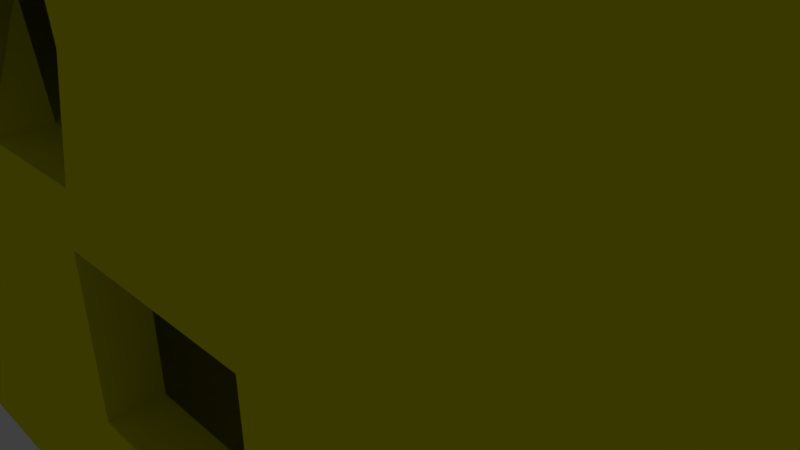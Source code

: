 # Source: Abandoned_House_3.blend  (saved by Blender 2.79.0; exported with 4.5.12 LTS)
import bpy
from mathutils import Matrix  # noqa: F401  (used for matrix-valued properties, if any)

bpy.ops.wm.read_factory_settings(use_empty=True)
scene = bpy.context.scene
scene.name = 'Scene'

# ---- collections
col_collection_1 = bpy.data.collections.new('Collection 1'); scene.collection.children.link(col_collection_1)

# ---- materials (node trees are filled in below, after node groups)
mat_yellow_wall = bpy.data.materials.new('Yellow Wall')
mat_yellow_wall.alpha_threshold = 0.0
mat_yellow_wall.use_transparent_shadow = False
mat_yellow_wall.diffuse_color = (0.8, 0.7818, 0.0, 1.0)
mat_yellow_wall.roughness = 0.5
mat_yellow_wall.line_color = (0.0, 0.0, 0.0, 1.0)
mat_metal_roof = bpy.data.materials.new('Metal_Roof')
mat_metal_roof.alpha_threshold = 0.0
mat_metal_roof.use_transparent_shadow = False
mat_metal_roof.roughness = 0.5
mat_metal_roof.line_color = (0.0, 0.0, 0.0, 1.0)

# ---- material node trees

# ---- world
world_world = bpy.data.worlds.new('World'); scene.world = world_world
world_world.color = (0.05088, 0.05088, 0.05088)
world_world.use_sun_shadow = False
world_world.sun_shadow_jitter_overblur = 0.0
world_world.cycles.sampling_method = 'NONE'
world_world.cycles.sample_map_resolution = 256

# ---- cameras
cam_camera = bpy.data.cameras.new('Camera')
cam_camera.clip_end = 100.0
cam_camera.lens = 35.0
cam_camera.sensor_width = 32.0
cam_camera.sensor_height = 18.0
cam_camera.ortho_scale = 7.314
cam_camera.dof.focus_distance = 0.0
cam_camera.dof.aperture_fstop = 128.0

# ---- lights
light_lamp = bpy.data.lights.new('Lamp', 'POINT')
light_lamp.transmission_factor = 0.0
light_lamp.cutoff_distance = 30.0
light_lamp.energy = 100.0
light_lamp.shadow_buffer_clip_start = 1.001
light_lamp.shadow_soft_size = 0.1
light_lamp.shadow_maximum_resolution = 0.006
light_lamp.use_absolute_resolution = True
light_lamp.cycles.use_multiple_importance_sampling = False

# ---- meshes
me_cube_001 = bpy.data.meshes.new('Cube.001')
me_cube_001.from_pydata([(6.0, 1.333, 0.0), (6.0, -1.333, 0.0), (6.0, 1.333, 1.0), (6.0, -1.333, 1.0), (6.0, 1.333, 1.5), (6.0, -1.333, 1.5), (6.5, 1.5, 2.027e-06), (6.5, -1.5, 1.192e-06), (6.5, 1.5, 1.0), (6.5, -1.5, 1.0), (6.5, 1.5, 1.5), (6.5, -1.5, 1.5), (6.5, -0.5, 1.47e-06), (6.5, 0.5, 1.748e-06), (6.5, -0.6084, 1.0), (6.483, 0.7319, 1.0), (6.5, -0.5, 1.5), (6.5, 0.5, 1.5), (6.0, -0.4444, 0.0), (6.0, 0.4444, 0.0), (6.0, -0.6556, 1.0), (6.017, 0.54, 1.0), (6.0, -0.4445, 1.5), (6.0, 0.4444, 1.5), (6.0, -1.333, 0.5), (6.5, -1.5, 0.5), (6.5, -0.6084, 0.5), (6.0, -0.6556, 0.5), (6.0, 1.333, 0.5), (6.5, 1.5, 0.5), (6.483, 0.7319, 0.5), (6.017, 0.54, 0.5)], [], [(27, 24, 3, 20), (20, 3, 5, 22), (30, 29, 8, 15), (15, 8, 10, 17), (25, 26, 14, 9), (9, 14, 16, 11), (28, 31, 21, 2), (2, 21, 23, 4), (16, 22, 23, 17), (4, 10, 17, 23), (5, 22, 16, 11), (1, 7, 12, 18), (12, 13, 19, 18), (0, 19, 13, 6), (22, 16, 14, 20), (27, 20, 14, 26), (30, 31, 19, 13), (17, 23, 21, 15), (18, 1, 24, 27), (7, 12, 26, 25), (18, 27, 26, 12), (13, 6, 29, 30), (0, 19, 31, 28), (15, 21, 31, 30)])
_uv = me_cube_001.uv_layers.new(name='UVMap')
_uv.uv.foreach_set('vector', [0.3512, 0.1788, 0.5079, 0.1157, 0.5425, 0.2397, 0.4041, 0.2553, 0.4041, 0.2553, 0.5425, 0.2397, 0.5425, 0.3742, 0.4196, 0.3162, 0.8007, 0.2685, 0.9728, 0.2244, 0.9999, 0.3412, 0.8503, 0.359, 0.8503, 0.359, 0.9999, 0.3412, 0.9999, 0.4614, 0.8538, 0.416, 0.2184, 0.4572, 0.2731, 0.2622, 0.3538, 0.3125, 0.3336, 0.4764, 0.3336, 0.4764, 0.3538, 0.3125, 0.4047, 0.3293, 0.4443, 0.4772, 0.6552, 0.5182, 0.7142, 0.3481, 0.7893, 0.4034, 0.7658, 0.5531, 0.7658, 0.5531, 0.7893, 0.4034, 0.8391, 0.4287, 0.8893, 0.5578, 0.2036, 0.579, 0.2149, 0.4775, 0.3955, 0.4775, 0.4068, 0.579, 0.8893, 0.5578, 0.9999, 0.4614, 0.8538, 0.416, 0.8391, 0.4287, 0.5425, 0.3742, 0.4196, 0.3162, 0.4047, 0.3293, 0.4443, 0.4772, 0.0001301, 0.3489, 0.1041, 0.424, 0.177, 0.1918, 0.06491, 0.1425, 0.0001301, 0.4775, 0.2033, 0.4775, 0.192, 0.579, 0.01142, 0.579, 0.8657, 0.0001301, 0.654, 0.06393, 0.7031, 0.1791, 0.9413, 0.1073, 0.4196, 0.3162, 0.4047, 0.3293, 0.3538, 0.3125, 0.4041, 0.2553, 0.3512, 0.1788, 0.4041, 0.2553, 0.3538, 0.3125, 0.2731, 0.2622, 0.8007, 0.2685, 0.7142, 0.3481, 0.6179, 0.2755, 0.7031, 0.1791, 0.8538, 0.416, 0.8391, 0.4287, 0.7893, 0.4034, 0.8503, 0.359, 0.2515, 0.09263, 0.4591, 0.0001301, 0.5079, 0.1157, 0.3512, 0.1788, 0.1041, 0.424, 0.177, 0.1918, 0.2731, 0.2622, 0.2184, 0.4572, 0.2515, 0.09263, 0.3512, 0.1788, 0.2731, 0.2622, 0.177, 0.1918, 0.7031, 0.1791, 0.9413, 0.1073, 0.9728, 0.2244, 0.8007, 0.2685, 0.5428, 0.4792, 0.6179, 0.2755, 0.7142, 0.3481, 0.6552, 0.5182, 0.8503, 0.359, 0.7893, 0.4034, 0.7142, 0.3481, 0.8007, 0.2685])
me_cube_001.materials.append(mat_yellow_wall)
me_cube_001.use_remesh_preserve_volume = False
me_cube_001.use_remesh_preserve_attributes = False
me_cube_001.use_mirror_vertex_groups = False
me_cube_001.update()
me_cube = bpy.data.meshes.new('Cube')
me_cube.from_pydata([(6.0, 4.0, 0.0), (6.0, -4.0, 0.0), (-6.0, -4.0, 0.0), (-6.0, 4.0, 0.0), (6.5, 4.5, -0.5), (-6.5, 4.5, -0.5), (6.5, 4.5, 2.861e-06), (-6.5, 4.5, 2.384e-07), (6.5, -4.5, -0.5), (-6.5, -4.5, -0.5), (6.5, -4.5, 3.576e-07), (-6.5, -4.5, -2.265e-06), (4.0, 4.0, 0.0), (2.0, 4.0, 0.0), (1.669e-06, 4.0, 0.0), (-2.0, 4.0, 0.0), (-4.0, 4.0, 0.0), (4.0, -4.0, 0.0), (2.0, -4.0, 0.0), (0.7972, -4.0, 0.0), (-2.0, -4.0, 0.0), (-4.0, -4.0, 0.0), (4.0, 4.5, -0.5), (2.0, 4.5, -0.5), (1.669e-06, 4.5, -0.5), (-2.0, 4.5, -0.5), (-4.0, 4.5, -0.5), (4.0, 4.5, 1.431e-06), (2.0, 4.5, 1.431e-06), (1.669e-06, 4.5, 1.431e-06), (-2.0, 4.5, 1.431e-06), (-4.0, 4.5, 1.431e-06), (4.0, -4.5, -0.5), (2.0, -4.5, -0.5), (0.7972, -4.5, -0.5), (-2.0, -4.5, -0.5), (-4.0, -4.5, -0.5), (4.0, -4.5, -1.073e-06), (2.0, -4.5, -1.073e-06), (0.7972, -4.5, -1.073e-06), (-2.0, -4.5, -1.073e-06), (-4.0, -4.5, -1.073e-06), (6.0, 4.0, 1.0), (6.0, -4.0, 1.0), (-6.0, -4.0, 1.0), (-6.0, 4.0, 1.0), (6.5, 4.5, 1.0), (-6.5, 4.5, 1.0), (6.5, -4.5, 1.0), (-6.5, -4.5, 1.0), (4.0, 4.0, 1.0), (2.0, 4.0, 1.0), (7.433e-07, 4.0, 1.0), (-2.0, 4.0, 1.0), (-4.0, 4.0, 1.0), (4.0, -4.0, 1.0), (2.0, -4.0, 1.0), (0.7972, -4.0, 1.0), (-2.0, -4.0, 1.0), (-4.0, -4.0, 1.0), (4.0, 4.5, 1.0), (2.0, 4.5, 1.0), (7.433e-07, 4.5, 1.0), (-2.0, 4.5, 1.0), (-4.0, 4.5, 1.0), (4.0, -4.5, 1.0), (2.0, -4.5, 1.0), (0.7972, -4.5, 1.0), (-2.0, -4.5, 1.0), (-4.0, -4.5, 1.0), (6.0, 4.0, 2.0), (6.0, -4.0, 2.0), (-6.0, -4.0, 2.0), (-6.0, 4.0, 2.0), (6.5, 4.5, 2.0), (-6.5, 4.5, 2.0), (6.5, -4.5, 2.0), (-6.5, -4.5, 2.0), (4.0, 4.0, 2.0), (2.0, 4.0, 2.0), (-3.807e-07, 4.0, 2.0), (-2.0, 4.0, 2.0), (-4.0, 4.0, 2.0), (4.0, -4.0, 2.0), (2.0, -4.0, 2.0), (0.7972, -4.0, 2.0), (-2.0, -4.0, 2.0), (-4.0, -4.0, 2.0), (4.0, 4.5, 2.0), (2.0, 4.5, 2.0), (-3.807e-07, 4.5, 2.0), (-2.0, 4.5, 2.0), (-4.0, 4.5, 2.0), (4.0, -4.5, 2.0), (2.0, -4.5, 2.0), (0.7972, -4.5, 2.0), (-2.0, -4.5, 2.0), (-4.0, -4.5, 2.0), (6.0, 4.0, 2.5), (6.0, -4.0, 2.5), (-6.0, -4.0, 2.5), (-6.0, 4.0, 2.5), (6.5, 4.5, 2.5), (-6.5, 4.5, 2.5), (6.5, -4.5, 2.5), (-6.5, -4.5, 2.5), (4.0, 4.0, 2.5), (2.0, 4.0, 2.5), (-9.469e-07, 4.0, 2.5), (-2.0, 4.0, 2.5), (-4.0, 4.0, 2.5), (4.0, -4.0, 2.5), (2.0, -4.0, 2.5), (0.7972, -4.0, 2.5), (-2.0, -4.0, 2.5), (-4.0, -4.0, 2.5), (4.0, 4.5, 2.5), (2.0, 4.5, 2.5), (-9.469e-07, 4.5, 2.5), (-2.0, 4.5, 2.5), (-4.0, 4.5, 2.5), (4.0, -4.5, 2.5), (2.0, -4.5, 2.5), (0.7972, -4.5, 2.5), (-2.0, -4.5, 2.5), (-4.0, -4.5, 2.5), (-6.5, -1.5, -0.5), (-6.5, 1.5, -0.5), (-6.5, -1.5, -1.431e-06), (-6.5, 1.5, -5.96e-07), (-6.5, -1.5, 2.0), (-6.5, 1.5, 2.0), (-6.5, -1.5, 1.0), (-6.5, 1.5, 1.0), (-6.5, -1.5, 2.5), (-6.5, 1.5, 2.5), (-4.0, 1.333, 2.5), (-4.0, -1.333, 2.5), (-2.0, 1.333, 2.5), (-2.0, -1.333, 2.5), (0.2657, 1.333, 2.5), (0.5315, -1.333, 2.5), (-6.0, -1.396, 2.5), (-6.0, 1.44, 2.5), (-6.0, -4.0, 3.0), (-6.0, 4.0, 3.0), (-6.5, 4.5, 3.0), (-6.5, -4.5, 3.0), (-1.272e-06, 4.0, 3.0), (-2.0, 4.0, 3.0), (-4.0, 4.0, 3.0), (2.082, -4.0, 3.0), (0.7972, -4.0, 3.0), (-2.0, -4.0, 3.0), (-4.0, -4.0, 3.0), (-0.3329, 4.5, 2.822), (-2.0, 4.5, 3.0), (-4.0, 4.5, 3.0), (2.082, -4.5, 3.0), (0.7972, -4.5, 3.0), (-2.0, -4.5, 3.0), (-4.0, -4.5, 3.0), (-6.5, -1.5, 3.0), (-6.5, 1.5, 3.0), (0.2657, 1.333, 3.0), (0.5315, -1.333, 3.0), (-6.0, -1.396, 3.0), (-6.0, 1.44, 3.0), (-1.823, 1.369, 3.0), (-3.911, 1.405, 3.0), (-1.646, -1.354, 3.0), (-3.823, -1.375, 3.0), (-5.995, -3.979, 4.0), (-5.995, 4.021, 4.0), (-6.495, 4.521, 4.0), (-6.495, -4.479, 4.0), (0.005288, 4.021, 4.0), (-1.995, 4.021, 4.0), (-3.995, 4.021, 4.0), (0.4531, -3.979, 4.0), (-1.995, -3.979, 4.0), (-3.995, -3.979, 4.0), (-0.3276, 4.521, 3.822), (-1.995, 4.521, 4.0), (-3.995, 4.521, 4.0), (0.8025, -4.479, 4.0), (-1.995, -4.479, 4.0), (-3.995, -4.479, 4.0), (-6.495, -1.479, 4.0), (-6.495, 1.521, 4.0), (-5.995, -1.375, 4.0), (-5.995, 1.461, 4.0), (-5.989, -3.955, 4.999), (-5.989, 4.045, 4.999), (-6.489, 4.545, 4.999), (-6.489, -4.455, 4.999), (0.01124, 4.045, 4.999), (-1.989, 4.045, 4.999), (-3.989, 4.045, 4.999), (0.4591, -3.955, 4.999), (-1.989, -3.955, 4.999), (-3.989, -3.955, 4.999), (-0.3216, 4.545, 4.822), (-1.989, 4.545, 4.999), (-3.989, 4.545, 4.999), (0.5947, -4.455, 4.999), (-1.989, -4.455, 4.999), (-3.989, -4.455, 4.999), (-6.489, -1.455, 4.999), (-6.489, 1.545, 4.999), (-5.989, -1.351, 4.999), (-5.989, 1.485, 4.999), (-5.986, -3.943, 5.499), (-5.986, 4.057, 5.499), (-6.486, 4.557, 5.499), (-6.486, -4.443, 5.499), (0.01422, 4.057, 5.499), (-1.986, 4.057, 5.499), (-3.986, 4.057, 5.499), (0.462, -3.943, 5.499), (-1.986, -3.943, 5.499), (-3.986, -3.943, 5.499), (-0.3187, 4.557, 5.322), (-1.986, 4.557, 5.499), (-3.986, 4.557, 5.499), (0.3629, -4.443, 5.499), (-1.986, -4.443, 5.499), (-3.986, -4.443, 5.499), (-6.486, -1.443, 5.499), (-6.486, 1.557, 5.499), (-5.986, -1.339, 5.499), (-5.986, 1.497, 5.499), (-1.986, 1.39, 5.266), (-1.986, -1.276, 5.266), (0.28, 1.39, 5.266), (0.5457, -1.276, 5.266), (-3.986, 1.444, 5.266), (-3.986, -1.308, 5.266), (-5.868, 3.527, 6.499), (-5.868, -3.645, 6.499), (0.007504, 2.64, 6.409), (0.674, -2.674, 6.499), (-0.3187, 3.557, 6.372), (-2.166, 3.527, 6.499), (-3.812, 3.527, 6.499), (0.3629, -3.443, 6.372), (-2.166, -3.645, 6.499), (-3.812, -3.645, 6.499), (-5.868, -1.177, 6.499), (-5.868, 1.291, 6.499), (0.5242, 1.154, 6.266), (0.7428, -1.04, 6.266), (-3.94, -1.131, 6.421), (-2.012, -1.086, 6.344), (-4.013, 1.245, 6.421), (-2.158, 1.199, 6.344), (-3.856, -2.783, 6.473), (-2.113, -2.767, 6.446), (-3.891, 2.768, 6.469), (-2.163, 2.75, 6.438), (6.0, 1.333, 0.0), (6.0, -1.333, 0.0), (-6.0, -1.333, 0.0), (-6.0, 1.333, 0.0), (6.5, 1.5, -0.5), (6.5, -1.5, -0.5), (4.0, 1.333, 0.0), (4.0, -1.333, 0.0), (2.0, 1.333, 0.0), (2.0, -1.333, 0.0), (0.2657, 1.333, 0.0), (0.5315, -1.333, 0.0), (-2.0, 1.333, 0.0), (-2.0, -1.333, 0.0), (-4.0, 1.333, 0.0), (-4.0, -1.333, 0.0), (6.0, 1.333, 1.0), (6.0, -1.333, 1.0), (-6.0, -1.333, 1.0), (-6.0, 1.333, 1.0), (6.0, 1.333, 1.5), (6.0, -1.333, 1.5), (-6.0, -1.333, 2.0), (-6.0, 1.333, 2.0), (6.0, 1.333, 2.0), (6.0, -1.333, 2.2), (6.5, 1.5, 2.027e-06), (6.5, -1.5, 1.192e-06), (6.5, 1.5, 1.0), (6.5, -1.5, 1.0), (6.5, 1.5, 2.0), (6.5, -1.5, 2.0), (6.5, 1.5, 1.5), (6.5, -1.5, 1.5), (-6.486, -2.943, 5.499), (-5.868, -2.411, 6.499), (-6.5, -3.0, -0.5), (-6.5, -3.0, -1.848e-06), (-6.5, -3.0, 2.0), (-6.5, -3.0, 1.0), (-6.5, -3.0, 2.5), (-6.5, -3.0, 3.0), (-6.495, -2.979, 4.0), (-6.489, -2.955, 4.999), (-6.5, 3.0, -0.5), (-6.5, 3.0, -1.788e-07), (-6.5, 3.0, 2.0), (-6.5, 3.0, 1.0), (-6.5, 3.0, 2.5), (-6.5, 3.0, 3.0), (-6.495, 3.021, 4.0), (-6.489, 3.045, 4.999), (-6.486, 3.057, 5.499), (-5.868, 2.525, 6.499), (6.05, 4.0, 2.998), (6.05, -4.0, 2.998), (6.55, 4.5, 2.998), (6.55, -4.5, 2.998), (4.05, 4.0, 2.998), (2.05, 4.0, 2.998), (4.05, -4.0, 2.998), (4.05, 4.5, 2.998), (2.05, 4.5, 2.998), (4.05, -4.5, 2.998), (6.05, 1.333, 2.498), (6.05, -1.334, 2.698), (6.55, 1.5, 2.498), (6.55, -1.5, 2.498), (2.0, 1.333, 2.5), (2.0, -1.333, 2.5), (4.0, 1.333, 2.5), (4.0, -1.333, 2.5), (2.0, 1.333, 3.0), (2.0, -1.333, 3.0), (4.025, 1.333, 2.749), (4.025, -1.334, 2.849), (2.369, -4.001, 3.996), (2.369, -4.501, 3.996), (6.135, 3.999, 3.994), (6.135, -4.001, 3.994), (6.635, 4.499, 3.994), (6.635, -4.501, 3.994), (4.135, 3.999, 3.994), (2.135, 3.999, 3.994), (4.135, -4.001, 3.994), (4.135, 4.499, 3.994), (2.135, 4.499, 3.994), (4.135, -4.501, 3.994), (6.135, 1.332, 3.494), (6.135, -1.334, 3.694), (6.635, 1.499, 3.494), (6.635, -1.501, 3.494), (2.234, -4.007, 4.994), (2.234, -4.507, 4.994), (6.202, 3.993, 4.992), (6.202, -4.007, 4.992), (6.702, 4.493, 4.992), (6.702, -4.507, 4.992), (4.202, 3.993, 4.992), (2.202, 3.993, 4.992), (4.202, -4.007, 4.992), (4.202, 4.493, 4.992), (2.202, 4.493, 4.992), (4.202, -4.507, 4.992), (6.202, 1.326, 4.492), (6.202, -1.341, 4.692), (6.702, 1.493, 4.492), (6.702, -1.507, 4.492), (2.268, -4.01, 5.229), (2.268, -4.51, 5.229), (6.235, 3.989, 5.491), (6.235, -4.011, 5.491), (6.735, 4.489, 5.491), (6.735, -4.511, 5.491), (4.235, 3.989, 5.491), (2.235, 3.989, 5.491), (4.235, -4.011, 5.491), (4.235, 4.489, 5.491), (2.235, 4.489, 5.491), (4.235, -4.511, 5.491), (6.235, 1.323, 4.991), (6.235, -1.344, 5.191), (6.735, 1.489, 4.991), (6.735, -1.511, 4.991), (2.246, 1.323, 4.791), (2.257, -1.344, 4.792), (4.235, 1.323, 4.791), (4.235, -1.344, 4.791), (3.998, 1.378, 6.337), (2.261, 1.266, 6.301), (2.268, -3.51, 6.372), (5.735, 3.489, 6.372), (5.735, -3.511, 6.372), (4.235, 3.489, 6.372), (2.235, 3.489, 6.372), (4.235, -3.511, 6.372), (5.735, 1.489, 6.372), (5.735, -1.511, 6.372), (2.407, -1.197, 6.301), (4.071, -1.354, 6.337), (6.5, -3.0, -0.5), (6.5, -3.0, 7.749e-07), (6.5, -3.0, 1.0), (6.5, -3.0, 2.25), (6.5, -3.0, 1.75), (6.55, -3.0, 2.748), (6.635, -3.001, 3.744), (6.702, -3.007, 4.742), (6.735, -3.011, 5.241), (5.735, -2.511, 6.372), (2.337, -2.354, 6.337), (4.153, -2.432, 6.354), (6.5, 3.0, -0.5), (6.5, 3.0, 2.444e-06), (6.5, 3.0, 1.0), (6.5, 3.0, 2.25), (6.5, 3.0, 1.75), (6.55, 3.0, 2.748), (6.635, 2.999, 3.744), (6.702, 2.993, 4.742), (6.735, 2.989, 5.241), (5.735, 2.489, 6.372), (2.248, 2.378, 6.337), (4.117, 2.433, 6.354)], [], [(275, 262, 2, 21), (27, 28, 61, 60), (31, 26, 5, 7), (38, 37, 65, 66), (20, 21, 59, 58), (36, 41, 11, 9), (14, 13, 51, 52), (41, 40, 68, 69), (261, 267, 17, 1), (267, 269, 18, 17), (269, 271, 19, 18), (271, 273, 20, 19), (273, 275, 21, 20), (31, 7, 47, 64), (261, 1, 43, 277), (1, 17, 55, 43), (6, 27, 60, 46), (16, 15, 30, 31), (19, 20, 58, 57), (37, 10, 48, 65), (263, 3, 45, 279), (6, 4, 22, 27), (27, 22, 23, 28), (28, 23, 24, 29), (29, 24, 25, 30), (30, 25, 26, 31), (8, 10, 37, 32), (32, 37, 38, 33), (33, 38, 39, 34), (34, 39, 40, 35), (35, 40, 41, 36), (62, 63, 91, 90), (69, 59, 87, 97), (67, 66, 94, 95), (52, 62, 90, 80), (55, 65, 93, 83), (51, 50, 78, 79), (55, 56, 66, 65), (45, 54, 82, 73), (43, 55, 83, 71), (58, 59, 69, 68), (58, 68, 96, 86), (52, 51, 61, 62), (64, 47, 75, 92), (16, 31, 64, 54), (17, 18, 56, 55), (3, 16, 54, 45), (15, 14, 52, 53), (39, 38, 66, 67), (12, 0, 42, 50), (28, 29, 62, 61), (30, 15, 53, 63), (18, 19, 57, 56), (21, 2, 44, 59), (40, 39, 67, 68), (13, 12, 50, 51), (29, 30, 63, 62), (11, 41, 69, 49), (96, 95, 123, 124), (73, 82, 110, 101), (84, 85, 113, 112), (92, 75, 103, 120), (88, 89, 117, 116), (416, 74, 102, 415), (78, 70, 98, 106), (77, 97, 125, 105), (281, 71, 99, 285), (95, 94, 122, 123), (59, 44, 72, 87), (66, 56, 84, 94), (61, 51, 79, 89), (46, 60, 88, 74), (68, 67, 95, 96), (54, 64, 92, 82), (56, 57, 85, 84), (279, 45, 73, 283), (65, 48, 76, 93), (53, 52, 80, 81), (400, 401, 10, 8), (60, 61, 89, 88), (277, 43, 71, 281), (304, 305, 7, 5), (49, 69, 97, 77), (50, 42, 70, 78), (57, 58, 86, 85), (63, 53, 81, 91), (79, 78, 106, 107), (91, 81, 109, 119), (90, 91, 119, 118), (413, 6, 46, 414), (85, 86, 114, 113), (297, 11, 49, 299), (87, 72, 100, 115), (92, 120, 119, 91), (81, 80, 108, 109), (93, 76, 104, 121), (89, 90, 118, 117), (74, 88, 116, 102), (72, 282, 283, 73, 101, 143, 142, 100), (83, 93, 121, 111), (86, 87, 115, 114), (298, 77, 105, 300), (71, 83, 111, 99), (90, 89, 79, 80), (82, 92, 91, 81), (94, 84, 112, 122), (96, 97, 87, 86), (125, 97, 96, 124), (80, 79, 107, 108), (82, 81, 109, 110), (141, 140, 164, 165), (414, 46, 74, 416), (299, 49, 77, 298), (119, 120, 157, 156), (308, 135, 163, 309), (152, 165, 170, 153), (148, 149, 168, 164), (120, 103, 146, 157), (405, 327, 351, 406), (334, 335, 325, 324), (125, 124, 160, 161), (137, 139, 114, 115), (110, 136, 143, 101), (139, 141, 113, 114), (296, 297, 128, 126), (126, 128, 129, 127), (305, 129, 133, 307), (129, 128, 132, 133), (306, 131, 135, 308), (131, 130, 134, 135), (307, 133, 131, 306), (133, 132, 130, 131), (110, 109, 138, 136), (136, 138, 139, 137), (109, 108, 140, 138), (138, 140, 141, 139), (135, 134, 162, 163), (142, 137, 115, 100), (136, 137, 142, 143), (149, 150, 169, 168), (145, 150, 178, 173), (354, 364, 380, 370), (150, 149, 177, 178), (167, 145, 173, 191), (156, 157, 184, 183), (147, 161, 187, 175), (151, 152, 159, 158), (301, 147, 175, 302), (155, 156, 183, 182), (144, 166, 190, 172), (158, 122, 121, 323), (123, 122, 158, 159), (145, 167, 169, 150), (113, 141, 165, 152), (118, 119, 156, 155), (300, 105, 147, 301), (105, 125, 161, 147), (144, 154, 171, 166), (153, 170, 171, 154), (112, 113, 152, 151), (170, 168, 169, 171), (165, 164, 168, 170), (124, 123, 159, 160), (140, 108, 148, 164), (171, 169, 167, 166), (181, 172, 192, 201), (310, 189, 209, 311), (184, 174, 194, 204), (190, 188, 208, 210), (177, 176, 196, 197), (189, 191, 211, 209), (182, 183, 203, 202), (188, 190, 191, 189), (185, 179, 199, 205), (159, 152, 179, 185), (152, 153, 180, 179), (163, 162, 188, 189), (149, 148, 176, 177), (309, 163, 189, 310), (157, 146, 174, 184), (153, 154, 181, 180), (154, 144, 172, 181), (161, 160, 186, 187), (166, 167, 191, 190), (160, 159, 185, 186), (202, 203, 223, 222), (205, 199, 219, 225), (198, 197, 217, 218), (193, 198, 218, 213), (303, 195, 215, 294), (203, 204, 224, 223), (211, 193, 213, 231), (180, 181, 201, 200), (187, 186, 206, 207), (176, 182, 202, 196), (186, 185, 205, 206), (179, 180, 200, 199), (175, 187, 207, 195), (172, 190, 210, 192), (191, 173, 193, 211), (183, 184, 204, 203), (302, 175, 195, 303), (173, 178, 198, 193), (178, 177, 197, 198), (197, 196, 216, 217), (204, 194, 214, 224), (311, 209, 229, 312), (192, 210, 230, 212), (201, 192, 212, 221), (200, 201, 221, 220), (207, 206, 226, 227), (381, 380, 364, 365), (206, 205, 225, 226), (199, 200, 220, 219), (195, 207, 227, 215), (231, 230, 210, 211), (211, 210, 208, 209), (209, 208, 228, 229), (232, 217, 216, 234), (220, 233, 235, 219), (233, 232, 234, 235), (237, 230, 231, 236), (233, 237, 236, 232), (218, 217, 232, 236), (220, 221, 237, 233), (221, 212, 230, 237), (218, 213, 231, 236), (215, 227, 247, 239), (234, 384, 385, 235), (224, 244, 243, 223), (294, 295, 248, 228), (219, 235, 385, 368), (223, 243, 242, 222), (386, 387, 385, 384), (224, 214, 238, 244), (312, 229, 249, 313), (196, 359, 375, 216), (227, 226, 246, 247), (388, 399, 397, 396), (229, 228, 248, 249), (226, 225, 245, 246), (255, 253, 251, 250), (249, 248, 252, 254), (254, 252, 253, 255), (258, 254, 255, 259), (256, 257, 253, 252), (247, 246, 257, 256), (244, 258, 259, 243), (250, 240, 259, 255), (243, 259, 240, 242), (251, 253, 257, 241), (246, 245, 241, 257), (16, 3, 263, 274), (274, 263, 262, 275), (0, 12, 266, 260), (260, 266, 267, 261), (12, 13, 268, 266), (266, 268, 269, 267), (13, 14, 270, 268), (268, 270, 271, 269), (14, 15, 272, 270), (270, 272, 273, 271), (15, 16, 274, 272), (272, 274, 275, 273), (0, 260, 276, 42), (2, 262, 278, 44), (262, 263, 279, 278), (404, 293, 291, 403), (293, 292, 290, 291), (70, 280, 284, 98), (280, 281, 285, 284), (44, 278, 282, 72), (278, 279, 283, 282), (412, 413, 286, 264), (264, 286, 287, 265), (42, 276, 280, 70), (401, 287, 289, 402), (402, 289, 293, 404), (415, 102, 316, 417), (291, 290, 326, 327), (215, 239, 295, 294), (128, 297, 299, 132), (130, 298, 300, 134), (132, 299, 298, 130), (9, 11, 297, 296), (162, 301, 302, 188), (134, 300, 301, 162), (188, 302, 303, 208), (208, 303, 294, 228), (248, 295, 256, 252), (239, 247, 256, 295), (127, 129, 305, 304), (103, 308, 309, 146), (7, 305, 307, 47), (75, 306, 308, 103), (47, 307, 306, 75), (174, 310, 311, 194), (146, 309, 310, 174), (214, 312, 313, 238), (194, 311, 312, 214), (249, 254, 258, 313), (238, 313, 258, 244), (325, 315, 339, 349), (314, 324, 348, 338), (319, 318, 342, 343), (320, 151, 336, 344), (417, 316, 340, 418), (316, 321, 345, 340), (403, 291, 327, 405), (121, 104, 317, 323), (116, 117, 322, 321), (102, 116, 321, 316), (122, 112, 111, 121), (328, 107, 106, 330), (112, 329, 331, 111), (329, 328, 330, 331), (331, 285, 99, 111), (330, 284, 285, 331), (106, 98, 284, 330), (117, 118, 155, 322), (148, 319, 343, 176), (108, 107, 319, 148), (328, 329, 333, 332), (329, 112, 151, 333), (107, 328, 332, 319), (332, 333, 335, 334), (334, 318, 319, 332), (314, 318, 334, 324), (325, 335, 320, 315), (335, 333, 151, 320), (343, 342, 358, 359), (418, 340, 356, 419), (340, 345, 361, 356), (351, 349, 365, 367), (347, 341, 357, 363), (344, 336, 352, 360), (349, 351, 350, 348), (321, 322, 346, 345), (327, 326, 350, 351), (158, 323, 347, 337), (315, 320, 344, 339), (324, 325, 349, 348), (318, 314, 338, 342), (182, 346, 322, 155), (151, 158, 337, 336), (323, 317, 341, 347), (359, 358, 374, 375), (374, 386, 384, 375), (356, 361, 377, 372), (360, 352, 368, 376), (363, 357, 373, 379), (338, 348, 364, 354), (349, 339, 355, 365), (337, 347, 363, 353), (406, 351, 367, 407), (348, 350, 366, 364), (345, 346, 362, 361), (339, 344, 360, 355), (342, 338, 354, 358), (346, 343, 359, 362), (336, 337, 353, 352), (365, 355, 371, 381), (407, 367, 383, 408), (353, 363, 379, 369), (361, 362, 378, 377), (387, 376, 368, 385), (355, 360, 376, 371), (419, 356, 372, 420), (358, 354, 370, 374), (365, 364, 366, 367), (352, 353, 369, 368), (222, 378, 362, 202), (367, 366, 382, 383), (359, 196, 202, 362), (369, 225, 219, 368), (216, 375, 384, 234), (386, 374, 370, 380), (380, 381, 387, 386), (376, 387, 381, 371), (383, 382, 396, 397), (225, 369, 390, 245), (369, 379, 395, 390), (420, 372, 391, 421), (408, 383, 397, 409), (379, 373, 392, 395), (377, 378, 394, 393), (372, 377, 393, 391), (378, 222, 242, 394), (250, 251, 398, 389), (389, 398, 399, 388), (410, 411, 399, 398), (422, 389, 388, 423), (421, 423, 388, 396), (409, 397, 399, 411), (286, 413, 414, 288), (265, 287, 401, 400), (317, 405, 406, 341), (76, 404, 403, 104), (10, 401, 402, 48), (48, 402, 404, 76), (104, 403, 405, 317), (341, 406, 407, 357), (357, 407, 408, 373), (373, 408, 409, 392), (390, 395, 411, 410), (392, 409, 411, 395), (292, 416, 415, 290), (241, 410, 398, 251), (245, 390, 410, 241), (288, 414, 416, 292), (4, 6, 413, 412), (290, 415, 417, 326), (326, 417, 418, 350), (350, 418, 419, 366), (366, 419, 420, 382), (382, 420, 421, 396), (394, 422, 423, 393), (391, 393, 423, 421), (422, 394, 242, 240), (389, 422, 240, 250), (346, 182, 176, 343)])
me_cube.polygons.foreach_set('material_index', [0, 0, 0, 0, 0, 0, 0, 0, 0, 0, 0, 0, 0, 0, 0, 0, 0, 0, 0, 0, 0, 0, 0, 0, 0, 0, 0, 0, 0, 0, 0, 0, 0, 0, 0, 0, 0, 0, 0, 0, 0, 0, 0, 0, 0, 0, 0, 0, 0, 0, 0, 0, 0, 0, 0, 0, 0, 0, 0, 0, 0, 0, 0, 0, 0, 0, 0, 0, 0, 0, 0, 0, 0, 0, 0, 0, 0, 0, 0, 0, 0, 0, 0, 0, 0, 0, 0, 0, 0, 0, 0, 0, 0, 0, 0, 0, 0, 0, 0, 0, 0, 0, 0, 0, 0, 0, 0, 0, 0, 0, 1, 0, 0, 0, 0, 0, 0, 0, 0, 0, 0, 0, 0, 0, 0, 0, 0, 0, 0, 0, 0, 0, 0, 0, 0, 0, 0, 0, 0, 0, 0, 0, 0, 0, 0, 0, 0, 0, 0, 0, 0, 0, 0, 1, 0, 0, 0, 0, 0, 1, 0, 0, 0, 1, 0, 0, 0, 0, 0, 0, 0, 0, 0, 0, 0, 0, 0, 0, 0, 0, 0, 0, 0, 0, 0, 0, 0, 0, 0, 0, 0, 0, 0, 0, 0, 0, 0, 0, 0, 0, 0, 0, 0, 0, 0, 0, 0, 0, 0, 0, 0, 0, 0, 0, 0, 0, 0, 0, 0, 0, 0, 0, 0, 0, 0, 0, 0, 1, 0, 1, 1, 0, 1, 0, 1, 1, 0, 1, 1, 1, 1, 1, 1, 1, 1, 1, 1, 1, 1, 1, 1, 1, 0, 0, 0, 0, 0, 0, 0, 0, 0, 0, 0, 0, 0, 0, 0, 0, 0, 0, 0, 0, 0, 0, 0, 0, 0, 0, 0, 0, 1, 0, 0, 0, 0, 0, 0, 0, 0, 1, 1, 0, 0, 0, 0, 0, 0, 0, 1, 0, 1, 1, 0, 0, 0, 0, 0, 0, 0, 0, 0, 0, 0, 0, 0, 0, 0, 0, 0, 0, 0, 1, 1, 1, 1, 0, 0, 0, 0, 0, 0, 0, 0, 0, 0, 0, 0, 0, 0, 0, 0, 0, 0, 0, 0, 0, 0, 0, 0, 0, 0, 0, 0, 0, 0, 0, 0, 0, 0, 0, 0, 0, 0, 0, 0, 0, 0, 0, 0, 0, 0, 0, 0, 0, 1, 0, 0, 0, 0, 1, 1, 1, 1, 1, 1, 1, 1, 1, 1, 1, 1, 1, 1, 1, 0, 0, 0, 0, 0, 0, 0, 0, 0, 1, 1, 1, 0, 1, 1, 0, 0, 0, 0, 0, 0, 1, 1, 1, 1, 1, 0])
_uv = me_cube.uv_layers.new(name='UVMap')
_uv.uv.foreach_set('vector', [0.1275, 0.1352, 0.07671, 0.1271, 0.08635, 0.06087, 0.1356, 0.06855, 0.08644, 0.658, 0.1381, 0.6619, 0.1366, 0.6875, 0.08436, 0.684, 0.2884, 0.6648, 0.2881, 0.6522, 0.3539, 0.6503, 0.3543, 0.6634, 0.3051, 0.422, 0.3771, 0.4193, 0.3745, 0.4532, 0.3049, 0.4601, 0.1833, 0.0717, 0.1356, 0.06855, 0.1394, 0.04621, 0.1847, 0.04634, 0.0892, 0.4037, 0.0892, 0.4215, 0.0003616, 0.4215, 0.000355, 0.4037, 0.232, 0.2899, 0.2831, 0.284, 0.2834, 0.3078, 0.2373, 0.3171, 0.0892, 0.4215, 0.1604, 0.4215, 0.1604, 0.4572, 0.0892, 0.4571, 0.3839, 0.1492, 0.3342, 0.1481, 0.3368, 0.08175, 0.386, 0.0837, 0.3342, 0.1481, 0.2836, 0.1466, 0.2873, 0.07918, 0.3368, 0.08175, 0.2836, 0.1466, 0.2457, 0.145, 0.2573, 0.07711, 0.2873, 0.07918, 0.2457, 0.145, 0.1787, 0.1409, 0.1833, 0.0717, 0.2573, 0.07711, 0.1787, 0.1409, 0.1275, 0.1352, 0.1356, 0.06855, 0.1833, 0.0717, 0.2884, 0.6648, 0.3543, 0.6634, 0.3552, 0.6897, 0.2881, 0.6902, 0.3381, 0.9143, 0.2689, 0.9143, 0.2689, 0.8884, 0.3381, 0.8884, 0.386, 0.0837, 0.3368, 0.08175, 0.3379, 0.05714, 0.387, 0.05916, 0.02128, 0.6522, 0.08644, 0.658, 0.08436, 0.684, 0.01888, 0.6782, 0.09236, 0.2927, 0.1661, 0.3008, 0.1554, 0.3164, 0.09646, 0.3068, 0.2573, 0.07711, 0.1833, 0.0717, 0.1847, 0.04634, 0.2599, 0.05155, 0.3771, 0.4193, 0.4763, 0.4269, 0.4739, 0.4624, 0.3745, 0.4532, 0.8453, 0.2663, 0.9146, 0.2663, 0.9146, 0.2923, 0.8453, 0.2923, 0.02128, 0.6522, 0.02246, 0.6392, 0.08752, 0.645, 0.08644, 0.658, 0.08644, 0.658, 0.08752, 0.645, 0.1389, 0.6491, 0.1381, 0.6619, 0.1381, 0.6619, 0.1389, 0.6491, 0.1892, 0.6522, 0.1887, 0.6648, 0.1887, 0.6648, 0.1892, 0.6522, 0.2393, 0.6536, 0.2394, 0.6661, 0.2394, 0.6661, 0.2393, 0.6536, 0.2881, 0.6522, 0.2884, 0.6648, 0.4775, 0.4069, 0.4763, 0.4269, 0.3771, 0.4193, 0.3776, 0.4006, 0.3776, 0.4006, 0.3771, 0.4193, 0.3051, 0.422, 0.3047, 0.4037, 0.3047, 0.4037, 0.3051, 0.422, 0.2608, 0.4217, 0.2608, 0.4035, 0.2608, 0.4035, 0.2608, 0.4217, 0.1604, 0.4215, 0.1604, 0.4036, 0.1604, 0.4036, 0.1604, 0.4215, 0.0892, 0.4215, 0.0892, 0.4037, 0.1875, 0.6903, 0.2399, 0.6915, 0.2408, 0.7175, 0.186, 0.7162, 0.1549, 0.03617, 0.1394, 0.04621, 0.1479, 0.01622, 0.1555, 0.02374, 0.2603, 0.4581, 0.3049, 0.4601, 0.2997, 0.4936, 0.2591, 0.494, 0.2373, 0.3171, 0.2468, 0.3231, 0.2492, 0.3359, 0.236, 0.3493, 0.357, 0.4698, 0.3745, 0.4532, 0.3764, 0.4971, 0.3612, 0.4934, 0.2834, 0.3078, 0.3358, 0.3071, 0.3366, 0.3328, 0.2809, 0.3395, 0.357, 0.4698, 0.316, 0.471, 0.3049, 0.4601, 0.3745, 0.4532, 0.02756, 0.2743, 0.06704, 0.3119, 0.04626, 0.3361, 0.009009, 0.2919, 0.387, 0.05916, 0.3379, 0.05714, 0.3389, 0.0326, 0.388, 0.03463, 0.1847, 0.04634, 0.1394, 0.04621, 0.1549, 0.03617, 0.1771, 0.03883, 0.1847, 0.04634, 0.1771, 0.03883, 0.1777, 0.02639, 0.1932, 0.0163, 0.2373, 0.3171, 0.2834, 0.3078, 0.2699, 0.3212, 0.2468, 0.3231, 0.2881, 0.6902, 0.3552, 0.6897, 0.3562, 0.7168, 0.2893, 0.718, 0.09236, 0.2927, 0.09646, 0.3068, 0.07613, 0.3213, 0.06704, 0.3119, 0.3368, 0.08175, 0.2873, 0.07918, 0.2888, 0.05455, 0.3379, 0.05714, 0.04112, 0.2578, 0.09236, 0.2927, 0.06704, 0.3119, 0.02756, 0.2743, 0.1661, 0.3008, 0.232, 0.2899, 0.2373, 0.3171, 0.1803, 0.3319, 0.2608, 0.4217, 0.3051, 0.422, 0.3049, 0.4601, 0.2603, 0.4581, 0.3351, 0.2828, 0.385, 0.2807, 0.3861, 0.3052, 0.3358, 0.3071, 0.1381, 0.6619, 0.1887, 0.6648, 0.1875, 0.6903, 0.1366, 0.6875, 0.1554, 0.3164, 0.1661, 0.3008, 0.1803, 0.3319, 0.1692, 0.3369, 0.2873, 0.07918, 0.2573, 0.07711, 0.2599, 0.05155, 0.2888, 0.05455, 0.1356, 0.06855, 0.08635, 0.06087, 0.08967, 0.03881, 0.1394, 0.04621, 0.1604, 0.4215, 0.2608, 0.4217, 0.2603, 0.4581, 0.1604, 0.4572, 0.2831, 0.284, 0.3351, 0.2828, 0.3358, 0.3071, 0.2834, 0.3078, 0.1887, 0.6648, 0.2394, 0.6661, 0.2399, 0.6915, 0.1875, 0.6903, 0.0003616, 0.4215, 0.0892, 0.4215, 0.0892, 0.4571, 0.000383, 0.457, 0.1603, 0.4928, 0.2591, 0.494, 0.2591, 0.5119, 0.1602, 0.5106, 0.009009, 0.2919, 0.04626, 0.3361, 0.03108, 0.3407, 0.0003542, 0.2986, 0.2909, 0.03141, 0.2632, 0.02792, 0.2648, 0.0169, 0.2922, 0.02008, 0.2893, 0.718, 0.3562, 0.7168, 0.3564, 0.7303, 0.2895, 0.7321, 0.08232, 0.7103, 0.1354, 0.7133, 0.1349, 0.7262, 0.08131, 0.7236, 0.6799, 0.783, 0.7189, 0.7897, 0.7189, 0.8027, 0.6798, 0.796, 0.3366, 0.3328, 0.3877, 0.3302, 0.3885, 0.3429, 0.3376, 0.3461, 0.0003921, 0.4925, 0.08917, 0.4926, 0.08913, 0.5104, 0.0003743, 0.5103, 0.3381, 0.8754, 0.2689, 0.8624, 0.2689, 0.8494, 0.3381, 0.8572, 0.2591, 0.494, 0.2997, 0.4936, 0.3029, 0.5116, 0.2591, 0.5119, 0.1394, 0.04621, 0.08967, 0.03881, 0.09232, 0.01416, 0.1479, 0.01622, 0.3049, 0.4601, 0.316, 0.471, 0.3133, 0.492, 0.2997, 0.4936, 0.2699, 0.3212, 0.2834, 0.3078, 0.2809, 0.3395, 0.2719, 0.3337, 0.01888, 0.6782, 0.08436, 0.684, 0.08232, 0.7103, 0.01642, 0.7044, 0.1604, 0.4572, 0.2603, 0.4581, 0.2591, 0.494, 0.1603, 0.4928, 0.06704, 0.3119, 0.07613, 0.3213, 0.06146, 0.3416, 0.04626, 0.3361, 0.2888, 0.05455, 0.2599, 0.05155, 0.2632, 0.02792, 0.2909, 0.03141, 0.8453, 0.2923, 0.9146, 0.2923, 0.9146, 0.3183, 0.8453, 0.3183, 0.3745, 0.4532, 0.4739, 0.4624, 0.4696, 0.5051, 0.3764, 0.4971, 0.1803, 0.3319, 0.2373, 0.3171, 0.236, 0.3493, 0.1873, 0.3553, 0.5238, 0.7218, 0.5236, 0.7352, 0.483, 0.7345, 0.4832, 0.721, 0.08436, 0.684, 0.1366, 0.6875, 0.1354, 0.7133, 0.08232, 0.7103, 0.3381, 0.8884, 0.2689, 0.8884, 0.2689, 0.8624, 0.3381, 0.8754, 0.9233, 0.0408, 0.9103, 0.0408, 0.9103, 0.001832, 0.9233, 0.001832, 0.000383, 0.457, 0.0892, 0.4571, 0.08917, 0.4926, 0.0003921, 0.4925, 0.3358, 0.3071, 0.3861, 0.3052, 0.3877, 0.3302, 0.3366, 0.3328, 0.2599, 0.05155, 0.1847, 0.04634, 0.1932, 0.0163, 0.2632, 0.02792, 0.1692, 0.3369, 0.1803, 0.3319, 0.1873, 0.3553, 0.1764, 0.3587, 0.2809, 0.3395, 0.3366, 0.3328, 0.3376, 0.3461, 0.2828, 0.352, 0.3892, 0.3934, 0.3892, 0.3804, 0.4022, 0.3804, 0.4022, 0.3934, 0.186, 0.7162, 0.2408, 0.7175, 0.2375, 0.7316, 0.1853, 0.7285, 0.6805, 0.7374, 0.7194, 0.7378, 0.7191, 0.7638, 0.6801, 0.7634, 0.2632, 0.02792, 0.1932, 0.0163, 0.1947, 0.005285, 0.2648, 0.0169, 0.9103, 0.1967, 0.9103, 0.2356, 0.8843, 0.2356, 0.8843, 0.1967, 0.1479, 0.01622, 0.09232, 0.01416, 0.09316, 0.0003542, 0.1484, 0.0037, 0.2893, 0.718, 0.2895, 0.7321, 0.2375, 0.7316, 0.2411, 0.7177, 0.1873, 0.3553, 0.236, 0.3493, 0.2372, 0.3602, 0.1885, 0.3655, 0.3764, 0.4971, 0.4696, 0.5051, 0.4679, 0.5218, 0.3687, 0.5171, 0.1354, 0.7133, 0.186, 0.7162, 0.1853, 0.7285, 0.1349, 0.7262, 0.01642, 0.7044, 0.08232, 0.7103, 0.08131, 0.7236, 0.01519, 0.7175, 0.7068, 0.3183, 0.776, 0.3183, 0.8453, 0.3183, 0.9146, 0.3183, 0.9146, 0.3313, 0.8481, 0.3313, 0.7744, 0.3313, 0.7068, 0.3313, 0.3612, 0.4934, 0.3764, 0.4971, 0.3687, 0.5171, 0.3555, 0.503, 0.1932, 0.0163, 0.1479, 0.01622, 0.1484, 0.0037, 0.1947, 0.005285, 0.8583, 0.1967, 0.8583, 0.2356, 0.8453, 0.2356, 0.8453, 0.1967, 0.388, 0.03463, 0.3389, 0.0326, 0.3395, 0.02033, 0.3885, 0.02236, 0.2492, 0.3359, 0.2719, 0.3337, 0.2809, 0.3395, 0.236, 0.3493, 0.04626, 0.3361, 0.06146, 0.3416, 0.05931, 0.3999, 0.04475, 0.3993, 0.2997, 0.4936, 0.3133, 0.492, 0.3163, 0.5007, 0.3029, 0.5116, 0.1777, 0.02639, 0.1555, 0.02374, 0.1479, 0.01622, 0.1932, 0.0163, 0.08913, 0.5104, 0.08917, 0.4926, 0.1603, 0.4928, 0.1602, 0.5106, 0.236, 0.3493, 0.2809, 0.3395, 0.2828, 0.352, 0.2372, 0.3602, 0.04626, 0.3361, 0.04475, 0.3993, 0.03016, 0.3991, 0.03108, 0.3407, 0.4923, 0.3529, 0.5619, 0.3529, 0.5619, 0.3659, 0.4922, 0.3659, 0.6801, 0.7634, 0.7191, 0.7638, 0.7189, 0.7897, 0.6799, 0.783, 0.8843, 0.1967, 0.8843, 0.2356, 0.8583, 0.2356, 0.8583, 0.1967, 0.2375, 0.7316, 0.2895, 0.7321, 0.2896, 0.7452, 0.2371, 0.7448, 0.8453, 0.0408, 0.8453, 0.07977, 0.8324, 0.07977, 0.8324, 0.0408, 0.7203, 0.9288, 0.7272, 0.8595, 0.7837, 0.8601, 0.7929, 0.9288, 0.741, 0.721, 0.7929, 0.721, 0.7883, 0.7893, 0.7341, 0.7903, 0.2895, 0.7321, 0.3564, 0.7303, 0.3567, 0.7438, 0.2896, 0.7452, 0.5232, 0.8102, 0.5645, 0.8017, 0.568, 0.8266, 0.5235, 0.8383, 0.4106, 0.7095, 0.4109, 0.7789, 0.3582, 0.779, 0.3575, 0.7096, 0.08913, 0.5104, 0.1602, 0.5106, 0.1601, 0.5283, 0.08909, 0.5281, 0.8322, 0.4525, 0.8322, 0.5045, 0.763, 0.5045, 0.763, 0.4525, 0.9708, 0.4525, 0.9015, 0.4525, 0.9043, 0.4006, 0.9708, 0.4006, 0.8322, 0.5045, 0.8322, 0.5703, 0.763, 0.5772, 0.763, 0.5045, 0.9233, 0.1967, 0.9103, 0.1967, 0.9103, 0.1577, 0.9233, 0.1577, 0.9233, 0.1577, 0.9103, 0.1577, 0.9103, 0.07977, 0.9233, 0.07977, 0.9103, 0.0408, 0.9103, 0.07977, 0.8843, 0.07977, 0.8843, 0.0408, 0.9103, 0.07977, 0.9103, 0.1577, 0.8843, 0.1577, 0.8843, 0.07977, 0.8583, 0.0408, 0.8583, 0.07977, 0.8453, 0.07977, 0.8453, 0.0408, 0.8583, 0.07977, 0.8583, 0.1577, 0.8453, 0.1577, 0.8453, 0.07977, 0.8843, 0.0408, 0.8843, 0.07977, 0.8583, 0.07977, 0.8583, 0.0408, 0.8843, 0.07977, 0.8843, 0.1577, 0.8583, 0.1577, 0.8583, 0.07977, 0.9708, 0.4525, 0.9708, 0.5045, 0.9015, 0.5045, 0.9015, 0.4525, 0.9015, 0.4525, 0.9015, 0.5045, 0.8322, 0.5045, 0.8322, 0.4525, 0.9708, 0.5045, 0.9708, 0.5565, 0.9015, 0.5634, 0.9015, 0.5045, 0.9015, 0.5045, 0.9015, 0.5634, 0.8322, 0.5703, 0.8322, 0.5045, 0.8453, 0.07977, 0.8453, 0.1577, 0.8324, 0.1577, 0.8324, 0.07977, 0.8306, 0.4006, 0.8322, 0.4525, 0.763, 0.4525, 0.763, 0.4006, 0.9015, 0.4525, 0.8322, 0.4525, 0.8306, 0.4006, 0.9043, 0.4006, 0.7929, 0.721, 0.8449, 0.721, 0.8426, 0.7884, 0.7883, 0.7893, 0.3932, 0.2663, 0.4451, 0.2698, 0.4435, 0.2958, 0.3916, 0.2923, 0.9485, 0.7233, 0.9485, 0.7938, 0.9358, 0.7915, 0.9358, 0.721, 0.4451, 0.2698, 0.4969, 0.2733, 0.4953, 0.2992, 0.4435, 0.2958, 0.1417, 0.8134, 0.2082, 0.8134, 0.2087, 0.8393, 0.1422, 0.8393, 0.2371, 0.7448, 0.2896, 0.7452, 0.2895, 0.7716, 0.2362, 0.7707, 0.0003542, 0.528, 0.08909, 0.5281, 0.08921, 0.5636, 0.0005192, 0.5635, 0.8611, 0.6113, 0.8611, 0.5779, 0.8741, 0.5779, 0.8741, 0.6113, 0.8324, 0.1967, 0.8324, 0.2356, 0.8064, 0.2351, 0.8064, 0.1961, 0.1932, 0.7372, 0.2371, 0.7448, 0.2362, 0.7707, 0.1901, 0.7632, 0.0003542, 0.8134, 0.06801, 0.8134, 0.06856, 0.8393, 0.000904, 0.8393, 0.3042, 0.5277, 0.3029, 0.5116, 0.3687, 0.5171, 0.3698, 0.535, 0.2591, 0.5119, 0.3029, 0.5116, 0.3042, 0.5277, 0.259, 0.5284, 0.8968, 0.721, 0.8968, 0.7875, 0.8426, 0.7884, 0.8449, 0.721, 0.4226, 0.3529, 0.4923, 0.3529, 0.4922, 0.3659, 0.4226, 0.3659, 0.1853, 0.7285, 0.2375, 0.7316, 0.2371, 0.7448, 0.1932, 0.7372, 0.8453, 0.1967, 0.8453, 0.2356, 0.8324, 0.2356, 0.8324, 0.1967, 0.0003743, 0.5103, 0.08913, 0.5104, 0.08909, 0.5281, 0.0003542, 0.528, 0.8968, 0.9288, 0.8449, 0.9288, 0.8403, 0.8606, 0.8968, 0.8612, 0.7929, 0.9288, 0.7837, 0.8601, 0.8403, 0.8606, 0.8449, 0.9288, 0.3914, 0.3529, 0.4226, 0.3529, 0.4226, 0.3659, 0.3892, 0.3659, 0.7837, 0.8601, 0.7883, 0.7893, 0.8426, 0.7884, 0.8403, 0.8606, 0.7272, 0.8595, 0.7341, 0.7903, 0.7883, 0.7893, 0.7837, 0.8601, 0.1602, 0.5106, 0.2591, 0.5119, 0.259, 0.5284, 0.1601, 0.5283, 0.5619, 0.3529, 0.6315, 0.353, 0.6315, 0.366, 0.5619, 0.3659, 0.8403, 0.8606, 0.8426, 0.7884, 0.8968, 0.7875, 0.8968, 0.8612, 0.7589, 0.371, 0.7069, 0.371, 0.7071, 0.345, 0.759, 0.345, 0.8064, 0.04025, 0.8064, 0.07922, 0.7804, 0.0786, 0.7804, 0.03963, 0.2895, 0.7716, 0.3568, 0.7709, 0.3568, 0.7979, 0.2894, 0.7982, 0.7788, 0.6131, 0.763, 0.6232, 0.763, 0.5779, 0.7826, 0.5909, 0.4953, 0.2992, 0.5471, 0.3027, 0.5456, 0.3287, 0.4937, 0.3252, 0.8486, 0.6318, 0.8331, 0.6154, 0.834, 0.5937, 0.8604, 0.5779, 0.1901, 0.7632, 0.2362, 0.7707, 0.2356, 0.7976, 0.1892, 0.7956, 0.763, 0.6232, 0.7788, 0.6131, 0.8331, 0.6154, 0.8486, 0.6318, 0.763, 0.6585, 0.7787, 0.6605, 0.7767, 0.6864, 0.7633, 0.685, 0.7635, 0.6325, 0.7765, 0.6331, 0.7787, 0.6605, 0.763, 0.6585, 0.8834, 0.397, 0.8107, 0.397, 0.8108, 0.371, 0.8744, 0.371, 0.8324, 0.07977, 0.8324, 0.1577, 0.8064, 0.1572, 0.8064, 0.07922, 0.4969, 0.2733, 0.5487, 0.2768, 0.5471, 0.3027, 0.4953, 0.2992, 0.8324, 0.0408, 0.8324, 0.07977, 0.8064, 0.07922, 0.8064, 0.04025, 0.2896, 0.7452, 0.3567, 0.7438, 0.3568, 0.7709, 0.2895, 0.7716, 0.8107, 0.397, 0.7587, 0.397, 0.7589, 0.371, 0.8108, 0.371, 0.7587, 0.397, 0.7068, 0.397, 0.7069, 0.371, 0.7589, 0.371, 0.08909, 0.5281, 0.1601, 0.5283, 0.1601, 0.5637, 0.08921, 0.5636, 0.06801, 0.8134, 0.1417, 0.8134, 0.1422, 0.8393, 0.06856, 0.8393, 0.1601, 0.5283, 0.259, 0.5284, 0.2592, 0.5641, 0.1601, 0.5637, 0.1892, 0.7956, 0.2356, 0.7976, 0.2356, 0.8113, 0.1898, 0.8073, 0.7633, 0.685, 0.7767, 0.6864, 0.777, 0.6994, 0.7638, 0.6994, 0.4419, 0.3217, 0.4937, 0.3252, 0.4929, 0.3381, 0.4411, 0.3347, 0.39, 0.3182, 0.4419, 0.3217, 0.4411, 0.3347, 0.3892, 0.3312, 0.7804, 0.1955, 0.7804, 0.2345, 0.7674, 0.2342, 0.7674, 0.1952, 0.2356, 0.7976, 0.2894, 0.7982, 0.2893, 0.8117, 0.2356, 0.8113, 0.1429, 0.8653, 0.2094, 0.8653, 0.2097, 0.8783, 0.1432, 0.8783, 0.8108, 0.371, 0.7589, 0.371, 0.759, 0.345, 0.811, 0.345, 0.08921, 0.5636, 0.1601, 0.5637, 0.1603, 0.5992, 0.08936, 0.599, 0.1764, 0.7716, 0.1901, 0.7632, 0.1892, 0.7956, 0.1726, 0.7888, 0.1601, 0.5637, 0.2592, 0.5641, 0.2518, 0.5995, 0.1603, 0.5992, 0.8744, 0.371, 0.8108, 0.371, 0.811, 0.345, 0.8746, 0.345, 0.0005192, 0.5635, 0.08921, 0.5636, 0.08936, 0.599, 0.000696, 0.5989, 0.000904, 0.8393, 0.06856, 0.8393, 0.06918, 0.8653, 0.001523, 0.8653, 0.1422, 0.8393, 0.2087, 0.8393, 0.2094, 0.8653, 0.1429, 0.8653, 0.2362, 0.7707, 0.2895, 0.7716, 0.2894, 0.7982, 0.2356, 0.7976, 0.8064, 0.1961, 0.8064, 0.2351, 0.7804, 0.2345, 0.7804, 0.1955, 0.3916, 0.2923, 0.4435, 0.2958, 0.4419, 0.3217, 0.39, 0.3182, 0.4435, 0.2958, 0.4953, 0.2992, 0.4937, 0.3252, 0.4419, 0.3217, 0.4937, 0.3252, 0.5456, 0.3287, 0.5448, 0.3416, 0.4929, 0.3381, 0.2894, 0.7982, 0.3568, 0.7979, 0.3568, 0.8114, 0.2893, 0.8117, 0.7804, 0.03963, 0.7804, 0.0786, 0.7674, 0.07829, 0.7674, 0.03932, 0.001523, 0.8653, 0.06918, 0.8653, 0.06949, 0.8783, 0.001832, 0.8783, 0.759, 0.345, 0.7071, 0.345, 0.7071, 0.332, 0.7591, 0.332, 0.811, 0.345, 0.759, 0.345, 0.7591, 0.332, 0.8111, 0.332, 0.08936, 0.599, 0.1603, 0.5992, 0.1603, 0.6169, 0.08943, 0.6168, 0.9179, 0.8586, 0.9358, 0.7915, 0.9485, 0.7938, 0.9307, 0.8609, 0.1603, 0.5992, 0.2518, 0.5995, 0.2435, 0.6172, 0.1603, 0.6169, 0.8746, 0.345, 0.811, 0.345, 0.8111, 0.332, 0.8746, 0.332, 0.000696, 0.5989, 0.08936, 0.599, 0.08943, 0.6168, 0.0007788, 0.6167, 0.1432, 0.8783, 0.06949, 0.8783, 0.06918, 0.8653, 0.1429, 0.8653, 0.834, 0.5937, 0.7826, 0.5909, 0.763, 0.5779, 0.8604, 0.5779, 0.7804, 0.0786, 0.7804, 0.1565, 0.7674, 0.1562, 0.7674, 0.07829, 0.6924, 0.5054, 0.7622, 0.5054, 0.7622, 0.5576, 0.6924, 0.5646, 0.5532, 0.5049, 0.623, 0.5052, 0.6227, 0.5711, 0.553, 0.5688, 0.623, 0.5052, 0.6924, 0.5054, 0.6924, 0.5646, 0.6227, 0.5711, 0.6224, 0.4532, 0.6216, 0.4008, 0.6955, 0.401, 0.6939, 0.4534, 0.623, 0.5052, 0.6224, 0.4532, 0.6939, 0.4534, 0.6924, 0.5054, 0.7622, 0.4532, 0.7622, 0.5054, 0.6924, 0.5054, 0.6939, 0.4534, 0.5532, 0.5049, 0.5535, 0.4527, 0.6224, 0.4532, 0.623, 0.5052, 0.5535, 0.4527, 0.5537, 0.4006, 0.6216, 0.4008, 0.6224, 0.4532, 0.7622, 0.4532, 0.7622, 0.4011, 0.6955, 0.401, 0.6939, 0.4534, 0.4013, 0.01517, 0.4654, 0.006054, 0.4718, 0.03966, 0.4234, 0.04212, 0.6924, 0.5646, 0.6896, 0.6167, 0.6216, 0.6171, 0.6227, 0.5711, 0.4645, 0.2611, 0.4712, 0.2234, 0.5138, 0.2247, 0.5182, 0.2626, 0.3922, 0.05432, 0.4212, 0.07104, 0.4202, 0.1023, 0.3895, 0.09442, 0.553, 0.5688, 0.6227, 0.5711, 0.6216, 0.6171, 0.5517, 0.6164, 0.5182, 0.2626, 0.5138, 0.2247, 0.5626, 0.2269, 0.5629, 0.2656, 0.6895, 0.6676, 0.6213, 0.6676, 0.6216, 0.6171, 0.6896, 0.6167, 0.4645, 0.2611, 0.3994, 0.2527, 0.4218, 0.2211, 0.4712, 0.2234, 0.3914, 0.2133, 0.3892, 0.1735, 0.4198, 0.1659, 0.4205, 0.1971, 0.5456, 0.3287, 0.6024, 0.3323, 0.6024, 0.3453, 0.5448, 0.3416, 0.4654, 0.006054, 0.519, 0.005054, 0.5141, 0.03855, 0.4718, 0.03966, 0.6764, 0.1692, 0.6785, 0.09795, 0.7218, 0.09396, 0.7216, 0.1722, 0.3892, 0.1735, 0.3895, 0.09442, 0.4202, 0.1023, 0.4198, 0.1659, 0.519, 0.005054, 0.5814, 0.006338, 0.581, 0.04182, 0.5141, 0.03855, 0.5153, 0.1641, 0.5193, 0.1049, 0.5912, 0.1059, 0.5854, 0.1634, 0.4198, 0.1659, 0.4202, 0.1023, 0.4696, 0.1039, 0.4673, 0.1647, 0.4673, 0.1647, 0.4696, 0.1039, 0.5193, 0.1049, 0.5153, 0.1641, 0.4698, 0.2036, 0.4673, 0.1647, 0.5153, 0.1641, 0.5145, 0.2044, 0.4713, 0.06191, 0.5161, 0.06124, 0.5193, 0.1049, 0.4696, 0.1039, 0.4718, 0.03966, 0.5141, 0.03855, 0.5161, 0.06124, 0.4713, 0.06191, 0.4712, 0.2234, 0.4698, 0.2036, 0.5145, 0.2044, 0.5138, 0.2247, 0.5854, 0.1634, 0.5715, 0.2026, 0.5145, 0.2044, 0.5153, 0.1641, 0.5138, 0.2247, 0.5145, 0.2044, 0.5715, 0.2026, 0.5626, 0.2269, 0.5912, 0.1059, 0.5193, 0.1049, 0.5161, 0.06124, 0.5893, 0.06246, 0.5141, 0.03855, 0.581, 0.04182, 0.5893, 0.06246, 0.5161, 0.06124, 0.09236, 0.2927, 0.04112, 0.2578, 0.06415, 0.1932, 0.1171, 0.2069, 0.1171, 0.2069, 0.06415, 0.1932, 0.07671, 0.1271, 0.1275, 0.1352, 0.385, 0.2807, 0.3351, 0.2828, 0.3335, 0.2153, 0.3834, 0.2149, 0.3834, 0.2149, 0.3335, 0.2153, 0.3342, 0.1481, 0.3839, 0.1492, 0.3351, 0.2828, 0.2831, 0.284, 0.2819, 0.2155, 0.3335, 0.2153, 0.3335, 0.2153, 0.2819, 0.2155, 0.2836, 0.1466, 0.3342, 0.1481, 0.2831, 0.284, 0.232, 0.2899, 0.236, 0.2157, 0.2819, 0.2155, 0.2819, 0.2155, 0.236, 0.2157, 0.2457, 0.145, 0.2836, 0.1466, 0.232, 0.2899, 0.1661, 0.3008, 0.1719, 0.2143, 0.236, 0.2157, 0.236, 0.2157, 0.1719, 0.2143, 0.1787, 0.1409, 0.2457, 0.145, 0.1661, 0.3008, 0.09236, 0.2927, 0.1171, 0.2069, 0.1719, 0.2143, 0.1719, 0.2143, 0.1171, 0.2069, 0.1275, 0.1352, 0.1787, 0.1409, 0.4767, 0.9143, 0.4074, 0.9143, 0.4074, 0.8884, 0.4767, 0.8884, 0.7068, 0.2663, 0.776, 0.2663, 0.776, 0.2923, 0.7068, 0.2923, 0.776, 0.2663, 0.8453, 0.2663, 0.8453, 0.2923, 0.776, 0.2923, 0.5231, 0.7825, 0.5637, 0.7754, 0.564, 0.7885, 0.5232, 0.7963, 0.5637, 0.7754, 0.6409, 0.7758, 0.6406, 0.7887, 0.564, 0.7885, 0.4767, 0.8624, 0.4074, 0.8754, 0.4074, 0.8624, 0.4767, 0.8494, 0.4074, 0.8754, 0.3381, 0.8754, 0.3381, 0.8572, 0.4074, 0.8624, 0.7068, 0.2923, 0.776, 0.2923, 0.776, 0.3183, 0.7068, 0.3183, 0.776, 0.2923, 0.8453, 0.2923, 0.8453, 0.3183, 0.776, 0.3183, 0.6806, 0.7244, 0.6805, 0.7374, 0.6415, 0.7369, 0.6417, 0.7239, 0.6417, 0.7239, 0.6415, 0.7369, 0.5637, 0.7357, 0.5639, 0.7226, 0.4767, 0.8884, 0.4074, 0.8884, 0.4074, 0.8754, 0.4767, 0.8624, 0.5236, 0.7352, 0.5637, 0.7357, 0.5636, 0.7622, 0.5233, 0.7621, 0.5233, 0.7621, 0.5636, 0.7622, 0.5637, 0.7754, 0.5231, 0.7825, 0.6798, 0.796, 0.7189, 0.8027, 0.7188, 0.8157, 0.6796, 0.8092, 0.564, 0.7885, 0.6406, 0.7887, 0.6402, 0.8016, 0.5645, 0.8017, 0.4013, 0.01517, 0.4234, 0.04212, 0.4212, 0.07104, 0.3922, 0.05432, 0.9103, 0.1577, 0.9103, 0.1967, 0.8843, 0.1967, 0.8843, 0.1577, 0.8583, 0.1577, 0.8583, 0.1967, 0.8453, 0.1967, 0.8453, 0.1577, 0.8843, 0.1577, 0.8843, 0.1967, 0.8583, 0.1967, 0.8583, 0.1577, 0.9233, 0.2356, 0.9103, 0.2356, 0.9103, 0.1967, 0.9233, 0.1967, 0.8324, 0.1577, 0.8324, 0.1967, 0.8064, 0.1961, 0.8064, 0.1572, 0.8453, 0.1577, 0.8453, 0.1967, 0.8324, 0.1967, 0.8324, 0.1577, 0.8064, 0.1572, 0.8064, 0.1961, 0.7804, 0.1955, 0.7804, 0.1565, 0.7804, 0.1565, 0.7804, 0.1955, 0.7674, 0.1952, 0.7674, 0.1562, 0.4202, 0.1023, 0.4212, 0.07104, 0.4713, 0.06191, 0.4696, 0.1039, 0.4234, 0.04212, 0.4718, 0.03966, 0.4713, 0.06191, 0.4212, 0.07104, 0.9233, 0.07977, 0.9103, 0.07977, 0.9103, 0.0408, 0.9233, 0.0408, 0.8453, 0.001832, 0.8453, 0.0408, 0.8324, 0.0408, 0.8324, 0.001832, 0.9103, 0.001832, 0.9103, 0.0408, 0.8843, 0.0408, 0.8843, 0.001832, 0.8583, 0.001832, 0.8583, 0.0408, 0.8453, 0.0408, 0.8453, 0.001832, 0.8843, 0.001832, 0.8843, 0.0408, 0.8583, 0.0408, 0.8583, 0.001832, 0.8064, 0.001282, 0.8064, 0.04025, 0.7804, 0.03963, 0.7804, 0.0006634, 0.8324, 0.001832, 0.8324, 0.0408, 0.8064, 0.04025, 0.8064, 0.001282, 0.3994, 0.2527, 0.3914, 0.2133, 0.4205, 0.1971, 0.4218, 0.2211, 0.7804, 0.0006634, 0.7804, 0.03963, 0.7674, 0.03932, 0.7674, 0.0003542, 0.4198, 0.1659, 0.4673, 0.1647, 0.4698, 0.2036, 0.4205, 0.1971, 0.4218, 0.2211, 0.4205, 0.1971, 0.4698, 0.2036, 0.4712, 0.2234, 0.9818, 0.8703, 0.9615, 0.937, 0.9359, 0.9322, 0.9563, 0.8655, 0.9996, 0.7327, 0.9996, 0.8031, 0.9741, 0.7984, 0.9741, 0.7279, 0.6019, 0.2803, 0.6537, 0.2838, 0.6542, 0.3097, 0.6024, 0.3063, 0.4867, 0.653, 0.495, 0.6023, 0.5195, 0.6139, 0.512, 0.6594, 0.6796, 0.8092, 0.7188, 0.8157, 0.7189, 0.8416, 0.6794, 0.8351, 0.01261, 0.7305, 0.07891, 0.7368, 0.07451, 0.7625, 0.007598, 0.7564, 0.5232, 0.7963, 0.564, 0.7885, 0.5645, 0.8017, 0.5232, 0.8102, 0.3687, 0.5171, 0.4679, 0.5218, 0.468, 0.5416, 0.3698, 0.535, 0.08131, 0.7236, 0.1349, 0.7262, 0.1333, 0.739, 0.07891, 0.7368, 0.01519, 0.7175, 0.08131, 0.7236, 0.07891, 0.7368, 0.01261, 0.7305, 0.3029, 0.5116, 0.3163, 0.5007, 0.3555, 0.503, 0.3687, 0.5171, 0.3438, 0.4891, 0.3436, 0.4887, 0.3436, 0.4887, 0.3437, 0.4889, 0.3163, 0.5007, 0.3469, 0.4907, 0.344, 0.4886, 0.3555, 0.503, 0.3469, 0.4907, 0.3438, 0.4891, 0.3437, 0.4889, 0.344, 0.4886, 0.344, 0.4886, 0.3434, 0.4891, 0.3387, 0.4951, 0.3555, 0.503, 0.3437, 0.4889, 0.3437, 0.4886, 0.3434, 0.4891, 0.344, 0.4886, 0.3436, 0.4887, 0.3436, 0.4887, 0.3437, 0.4886, 0.3437, 0.4889, 0.1349, 0.7262, 0.1853, 0.7285, 0.1932, 0.7372, 0.1333, 0.739, 0.5487, 0.2768, 0.6019, 0.2803, 0.6024, 0.3063, 0.5471, 0.3027, 0.6315, 0.353, 0.6835, 0.353, 0.6847, 0.3659, 0.6315, 0.366, 0.4767, 0.7096, 0.4767, 0.7789, 0.4637, 0.7789, 0.4637, 0.7096, 0.4767, 0.7789, 0.4767, 0.8481, 0.4635, 0.8482, 0.4637, 0.7789, 0.4767, 0.6403, 0.4767, 0.7096, 0.4637, 0.7096, 0.4637, 0.6403, 0.4637, 0.7096, 0.4637, 0.7789, 0.4109, 0.7789, 0.4106, 0.7095, 0.4106, 0.7095, 0.4108, 0.6398, 0.4627, 0.6404, 0.4637, 0.7096, 0.3589, 0.6392, 0.4108, 0.6398, 0.4106, 0.7095, 0.3575, 0.7096, 0.3582, 0.779, 0.4109, 0.7789, 0.4106, 0.8483, 0.3587, 0.8487, 0.4109, 0.7789, 0.4637, 0.7789, 0.4617, 0.8481, 0.4106, 0.8483, 0.6024, 0.3063, 0.6542, 0.3097, 0.6542, 0.3357, 0.6024, 0.3323, 0.6794, 0.8351, 0.7189, 0.8416, 0.7193, 0.8679, 0.6793, 0.862, 0.007598, 0.7564, 0.07451, 0.7625, 0.07024, 0.7896, 0.002744, 0.7827, 0.568, 0.8266, 0.5817, 0.8383, 0.5863, 0.8532, 0.5701, 0.8651, 0.3706, 0.5711, 0.4666, 0.5808, 0.4644, 0.6193, 0.3693, 0.6082, 0.512, 0.6594, 0.5195, 0.6139, 0.5458, 0.6146, 0.5375, 0.6653, 0.5817, 0.8383, 0.568, 0.8266, 0.6385, 0.8273, 0.6235, 0.8354, 0.07891, 0.7368, 0.1333, 0.739, 0.1326, 0.7643, 0.07451, 0.7625, 0.5645, 0.8017, 0.6402, 0.8016, 0.6385, 0.8273, 0.568, 0.8266, 0.3042, 0.5277, 0.3698, 0.535, 0.3706, 0.5711, 0.3084, 0.5635, 0.4782, 0.7046, 0.4867, 0.653, 0.512, 0.6594, 0.5036, 0.711, 0.9996, 0.8031, 0.9818, 0.8703, 0.9563, 0.8655, 0.9741, 0.7984, 0.6537, 0.2838, 0.7056, 0.2872, 0.7061, 0.3132, 0.6542, 0.3097, 0.1901, 0.7632, 0.1326, 0.7643, 0.1333, 0.739, 0.1932, 0.7372, 0.8611, 0.6113, 0.8741, 0.6113, 0.8741, 0.6382, 0.8611, 0.6382, 0.3698, 0.535, 0.468, 0.5416, 0.4666, 0.5808, 0.3706, 0.5711, 0.6024, 0.3323, 0.6542, 0.3357, 0.6542, 0.3487, 0.6024, 0.3453, 0.7611, 0.6678, 0.6895, 0.6676, 0.6896, 0.6167, 0.7606, 0.6153, 0.002744, 0.7827, 0.07024, 0.7896, 0.06753, 0.8034, 0.0003542, 0.796, 0.5375, 0.6653, 0.5458, 0.6146, 0.5517, 0.6164, 0.5502, 0.6683, 0.3693, 0.6082, 0.4644, 0.6193, 0.4634, 0.6385, 0.3682, 0.6268, 0.9741, 0.7279, 0.9741, 0.7984, 0.9485, 0.7938, 0.9485, 0.7233, 0.9563, 0.8655, 0.9359, 0.9322, 0.9103, 0.9276, 0.9307, 0.8609, 0.3084, 0.5635, 0.3706, 0.5711, 0.3693, 0.6082, 0.2983, 0.5987, 0.5235, 0.8383, 0.568, 0.8266, 0.5701, 0.8651, 0.5236, 0.8684, 0.6235, 0.8354, 0.6385, 0.8273, 0.6374, 0.8598, 0.626, 0.8532, 0.07451, 0.7625, 0.1326, 0.7643, 0.1277, 0.7995, 0.07024, 0.7896, 0.5036, 0.711, 0.512, 0.6594, 0.5375, 0.6653, 0.529, 0.7169, 0.6542, 0.3097, 0.7061, 0.3132, 0.7061, 0.3392, 0.6542, 0.3357, 0.1326, 0.7643, 0.1431, 0.7741, 0.1434, 0.7877, 0.1277, 0.7995, 0.8611, 0.6382, 0.8741, 0.6382, 0.8743, 0.6644, 0.8613, 0.6644, 0.9307, 0.8609, 0.9103, 0.9276, 0.8976, 0.9253, 0.9179, 0.8586, 0.5236, 0.8684, 0.5701, 0.8651, 0.5698, 0.8779, 0.523, 0.8836, 0.2983, 0.5987, 0.3693, 0.6082, 0.3682, 0.6268, 0.2983, 0.6073, 0.07024, 0.7896, 0.1277, 0.7995, 0.1255, 0.8126, 0.06753, 0.8034, 0.6213, 0.6676, 0.5502, 0.6683, 0.5517, 0.6164, 0.6216, 0.6171, 0.529, 0.7169, 0.5375, 0.6653, 0.5502, 0.6683, 0.5418, 0.7199, 0.6793, 0.862, 0.7193, 0.8679, 0.7196, 0.8811, 0.6797, 0.8754, 0.6542, 0.3357, 0.7061, 0.3392, 0.7061, 0.3522, 0.6542, 0.3487, 0.5863, 0.8532, 0.626, 0.8532, 0.6374, 0.8598, 0.5701, 0.8651, 0.8613, 0.6644, 0.8743, 0.6644, 0.8744, 0.6705, 0.8614, 0.6705, 0.1898, 0.8073, 0.1255, 0.8126, 0.1277, 0.7995, 0.1892, 0.7956, 0.5701, 0.8651, 0.6374, 0.8598, 0.6387, 0.871, 0.5698, 0.8779, 0.1434, 0.7877, 0.1726, 0.7888, 0.1892, 0.7956, 0.1277, 0.7995, 0.4393, 0.3797, 0.3892, 0.3797, 0.3913, 0.3667, 0.4388, 0.3668, 0.7622, 0.5576, 0.7606, 0.6153, 0.6896, 0.6167, 0.6924, 0.5646, 0.6895, 0.6676, 0.7611, 0.6678, 0.7609, 0.7201, 0.6899, 0.7199, 0.6899, 0.7199, 0.62, 0.7202, 0.6213, 0.6676, 0.6895, 0.6676, 0.5502, 0.6683, 0.6213, 0.6676, 0.62, 0.7202, 0.5503, 0.7203, 0.7667, 0.09324, 0.7667, 0.173, 0.7216, 0.1722, 0.7218, 0.09396, 0.5814, 0.006338, 0.6324, 0.0003542, 0.6317, 0.04076, 0.581, 0.04182, 0.6324, 0.0003542, 0.6851, 0.006581, 0.6834, 0.04203, 0.6317, 0.04076, 0.7601, 0.2133, 0.7506, 0.2535, 0.7207, 0.2231, 0.7213, 0.1981, 0.7603, 0.05308, 0.7667, 0.09324, 0.7218, 0.09396, 0.7215, 0.06811, 0.6851, 0.006581, 0.751, 0.01282, 0.721, 0.04305, 0.6834, 0.04203, 0.6846, 0.2594, 0.6311, 0.2606, 0.6305, 0.2251, 0.6831, 0.224, 0.7506, 0.2535, 0.6846, 0.2594, 0.6831, 0.224, 0.7207, 0.2231, 0.6311, 0.2606, 0.5629, 0.2656, 0.5626, 0.2269, 0.6305, 0.2251, 0.5854, 0.1634, 0.5912, 0.1059, 0.6349, 0.1018, 0.631, 0.1664, 0.631, 0.1664, 0.6349, 0.1018, 0.6785, 0.09795, 0.6764, 0.1692, 0.6332, 0.07139, 0.6808, 0.06991, 0.6785, 0.09795, 0.6349, 0.1018, 0.6307, 0.1957, 0.631, 0.1664, 0.6764, 0.1692, 0.6796, 0.1967, 0.7213, 0.1981, 0.6796, 0.1967, 0.6764, 0.1692, 0.7216, 0.1722, 0.7215, 0.06811, 0.7218, 0.09396, 0.6785, 0.09795, 0.6808, 0.06991, 0.6415, 0.7369, 0.6805, 0.7374, 0.6801, 0.7634, 0.6411, 0.7628, 0.5639, 0.7226, 0.5637, 0.7357, 0.5236, 0.7352, 0.5238, 0.7218, 0.481, 0.8168, 0.5232, 0.8102, 0.5235, 0.8383, 0.4801, 0.8452, 0.4817, 0.7889, 0.5231, 0.7825, 0.5232, 0.7963, 0.4814, 0.8028, 0.483, 0.7345, 0.5236, 0.7352, 0.5233, 0.7621, 0.4824, 0.7615, 0.4824, 0.7615, 0.5233, 0.7621, 0.5231, 0.7825, 0.4817, 0.7889, 0.4814, 0.8028, 0.5232, 0.7963, 0.5232, 0.8102, 0.481, 0.8168, 0.4801, 0.8452, 0.5235, 0.8383, 0.5236, 0.8684, 0.4788, 0.8746, 0.4788, 0.8746, 0.5236, 0.8684, 0.523, 0.8836, 0.4782, 0.8894, 0.751, 0.01282, 0.7603, 0.05308, 0.7215, 0.06811, 0.721, 0.04305, 0.6317, 0.04076, 0.6834, 0.04203, 0.6808, 0.06991, 0.6332, 0.07139, 0.721, 0.04305, 0.7215, 0.06811, 0.6808, 0.06991, 0.6834, 0.04203, 0.6409, 0.7758, 0.6799, 0.783, 0.6798, 0.796, 0.6406, 0.7887, 0.5893, 0.06246, 0.6332, 0.07139, 0.6349, 0.1018, 0.5912, 0.1059, 0.581, 0.04182, 0.6317, 0.04076, 0.6332, 0.07139, 0.5893, 0.06246, 0.6411, 0.7628, 0.6801, 0.7634, 0.6799, 0.783, 0.6409, 0.7758, 0.7196, 0.7249, 0.7194, 0.7378, 0.6805, 0.7374, 0.6806, 0.7244, 0.6406, 0.7887, 0.6798, 0.796, 0.6796, 0.8092, 0.6402, 0.8016, 0.6402, 0.8016, 0.6796, 0.8092, 0.6794, 0.8351, 0.6385, 0.8273, 0.6385, 0.8273, 0.6794, 0.8351, 0.6793, 0.862, 0.6374, 0.8598, 0.6374, 0.8598, 0.6793, 0.862, 0.6797, 0.8754, 0.6387, 0.871, 0.7667, 0.173, 0.7601, 0.2133, 0.7213, 0.1981, 0.7216, 0.1722, 0.6305, 0.2251, 0.6307, 0.1957, 0.6796, 0.1967, 0.6831, 0.224, 0.7207, 0.2231, 0.6831, 0.224, 0.6796, 0.1967, 0.7213, 0.1981, 0.6307, 0.1957, 0.6305, 0.2251, 0.5626, 0.2269, 0.5715, 0.2026, 0.631, 0.1664, 0.6307, 0.1957, 0.5715, 0.2026, 0.5854, 0.1634, 0.1326, 0.7643, 0.1901, 0.7632, 0.1764, 0.7716, 0.1431, 0.7741])
me_cube.materials.append(mat_yellow_wall)
me_cube.materials.append(mat_metal_roof)
me_cube.use_remesh_preserve_volume = False
me_cube.use_remesh_preserve_attributes = False
me_cube.use_mirror_vertex_groups = False
me_cube.update()

# ---- objects
ob_hole = bpy.data.objects.new('Hole', me_cube_001)
ob_cube = bpy.data.objects.new('Cube', me_cube)
ob_lamp = bpy.data.objects.new('Lamp', light_lamp)
ob_camera = bpy.data.objects.new('Camera', cam_camera)

# ---- transforms, parenting, visibility, modifiers, constraints
ob_hole.location = (0.0, 0.0, 0.0)
ob_hole.lock_rotations_4d = False
ob_hole.empty_display_type = 'ARROWS'
ob_hole.hide_viewport = True
ob_hole.lineart.crease_threshold = 0.0
ob_cube.location = (0.0, 0.0, 0.0)
ob_cube.lock_rotations_4d = False
ob_cube.empty_display_type = 'ARROWS'
ob_cube.lineart.crease_threshold = 0.0
ob_lamp.location = (4.076, 1.005, 5.904)
ob_lamp.rotation_euler = (0.6503, 0.05522, 1.866)
ob_lamp.lock_rotations_4d = False
ob_lamp.empty_display_type = 'ARROWS'
ob_lamp.color = (0.0, 0.0, 0.0, 0.0)
ob_lamp.lineart.crease_threshold = 0.0
ob_camera.location = (7.481, -6.508, 5.344)
ob_camera.rotation_euler = (1.109, 0.01082, 0.8149)
ob_camera.lock_rotations_4d = False
ob_camera.empty_display_type = 'ARROWS'
ob_camera.color = (0.0, 0.0, 0.0, 0.0)
ob_camera.display_type = 'WIRE'
ob_camera.lineart.crease_threshold = 0.0

# ---- collection membership
col_collection_1.objects.link(ob_hole)
col_collection_1.objects.link(ob_cube)
col_collection_1.objects.link(ob_lamp)
col_collection_1.objects.link(ob_camera)

# ---- scene / render settings (as saved in the file)
scene.camera = ob_camera
scene.frame_start = 1; scene.frame_end = 250; scene.frame_set(1)
scene.render.engine = 'BLENDER_EEVEE_NEXT'
scene.render.image_settings.compression = 90
scene.render.resolution_percentage = 50
scene.render.dither_intensity = 0.0
scene.cycles.use_denoising = False
scene.cycles.samples = 10
scene.cycles.sampling_pattern = 'TABULATED_SOBOL'
scene.cycles.light_sampling_threshold = 0.0
scene.cycles.use_adaptive_sampling = False
scene.cycles.use_light_tree = False
scene.cycles.blur_glossy = 0.0
scene.cycles.volume_bounces = 1
scene.cycles.pixel_filter_type = 'GAUSSIAN'
scene.cycles.sample_clamp_indirect = 0.0
scene.view_settings.view_transform = 'Standard'
bpy.context.view_layer.update()
